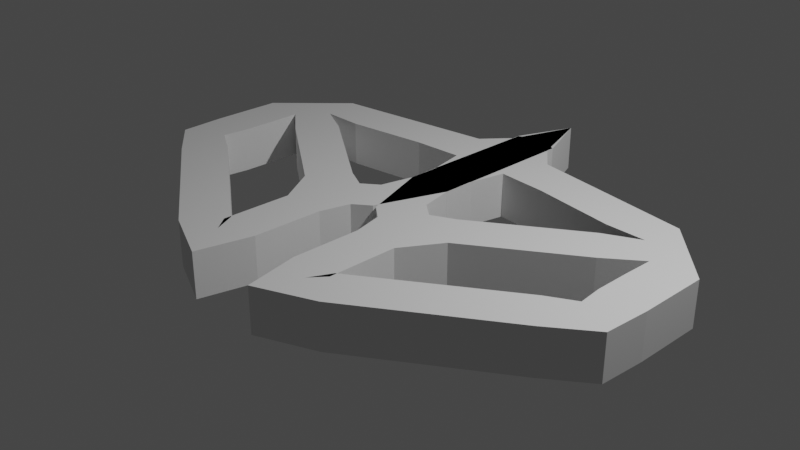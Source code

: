 # Source: logo.blend  (saved by Blender 2.91.10; exported with 4.5.12 LTS)
import bpy
from mathutils import Matrix  # noqa: F401  (used for matrix-valued properties, if any)

bpy.ops.wm.read_factory_settings(use_empty=True)
scene = bpy.context.scene
scene.name = 'Scene'

# ---- collections
col_collection = bpy.data.collections.new('Collection'); scene.collection.children.link(col_collection)

# ---- world
world_world = bpy.data.worlds.new('World'); scene.world = world_world
world_world.use_nodes = True; world_world.node_tree.nodes.clear()
_N = world_world.node_tree.nodes; _L = world_world.node_tree.links
n0 = _N.new('ShaderNodeOutputWorld'); n0.name = 'World Output'; n0.location = (300, 300)
n1 = _N.new('ShaderNodeBackground'); n1.name = 'Background'; n1.location = (10, 300)
n1.inputs[0].default_value = (0.05088, 0.05088, 0.05088, 1.0)
_L.new(n1.outputs[0], n0.inputs[0])
n0.is_active_output = True
world_world.color = (0.05088, 0.05088, 0.05088)
world_world.use_sun_shadow = False
world_world.sun_shadow_jitter_overblur = 0.0

# ---- cameras
cam_camera = bpy.data.cameras.new('Camera')
cam_camera.clip_end = 100.0
cam_camera.ortho_scale = 7.314

# ---- lights
light_light = bpy.data.lights.new('Light', 'POINT')
light_light.transmission_factor = 0.0
light_light.energy = 1000.0
light_light.shadow_soft_size = 0.1
light_light.shadow_maximum_resolution = 0.006
light_light.use_absolute_resolution = True

# ---- meshes
me_prostok_t = bpy.data.meshes.new('Prostokąt')
me_prostok_t.from_pydata([(0.4254, -2.182, -0.25), (0.6574, -1.739, -0.25), (0.6574, -1.739, 0.25), (0.4254, -2.182, 0.25), (-0.2557, 0.9457, -0.25), (0.2443, 0.9463, -0.25), (0.2443, 0.9463, 0.25), (-0.2557, 0.9457, 0.25), (3.002, -0.5491, -0.25), (2.56, -0.3171, -0.25), (2.56, -0.3171, 0.25), (3.002, -0.5491, 0.25), (2.263, 0.9983, -0.25), (2.345, 1.428, -0.25), (2.345, 1.428, 0.25), (2.263, 0.9983, 0.25), (1.809, 1.003, -0.25), (1.884, 1.497, -0.25), (1.884, 1.497, 0.25), (1.809, 1.003, 0.25), (1.348, 1.072, -0.25), (1.422, 1.567, -0.25), (1.422, 1.567, 0.25), (1.348, 1.072, 0.25), (0.8861, 1.141, -0.25), (0.9603, 1.636, -0.25), (0.9603, 1.636, 0.25), (0.8861, 1.141, 0.25), (0.3372, 1.178, -0.25), (0.4987, 1.705, -0.25), (0.4987, 1.705, 0.25), (0.3372, 1.178, 0.25), (3.028, -0.04517, -0.25), (2.528, -0.04886, -0.25), (2.528, -0.04886, 0.25), (3.028, -0.04517, 0.25), (3.025, 0.3409, -0.25), (2.525, 0.3372, -0.25), (2.525, 0.3372, 0.25), (3.025, 0.3409, 0.25), (3.022, 0.727, -0.25), (2.53, 0.6868, -0.25), (2.53, 0.6868, 0.25), (3.022, 0.727, 0.25), (0.2885, -1.576, -0.25), (0.7885, -1.572, -0.25), (0.7885, -1.572, 0.25), (0.2885, -1.576, 0.25), (0.2857, -1.19, -0.25), (0.7857, -1.186, -0.25), (0.7857, -1.186, 0.25), (0.2857, -1.19, 0.25), (0.2828, -0.804, -0.25), (0.7828, -0.8003, -0.25), (0.7828, -0.8003, 0.25), (0.2828, -0.804, 0.25), (0.5077, -0.08069, -0.25), (0.199, -0.474, -0.25), (0.199, -0.474, 0.25), (0.5077, -0.08069, 0.25), (0.331, 0.05798, -0.25), (0.0223, -0.3353, -0.25), (0.0223, -0.3353, 0.25), (0.331, 0.05798, 0.25), (-0.2514, 0.4267, -0.25), (0.2486, 0.4282, -0.25), (0.2486, 0.4282, 0.25), (-0.2514, 0.4267, 0.25), (0.25, 2.0, -0.25), (-0.25, 2.0, -0.25), (-0.25, 2.0, 0.25), (0.25, 2.0, 0.25), (-0.2543, 1.329, -0.25), (0.2457, 1.327, -0.25), (0.2457, 1.327, 0.25), (-0.2543, 1.329, 0.25), (-0.2528, 1.711, -0.25), (0.2471, 1.709, -0.25), (0.2471, 1.709, 0.25), (-0.2528, 1.711, 0.25), (-0.2514, 2.092, -0.25), (0.2486, 2.091, -0.25), (0.2486, 2.091, 0.25), (-0.2514, 2.092, 0.25), (-0.25, 1.145, -0.25), (-0.25, 1.145, 0.25), (0.25, 0.7636, -0.25), (-0.25, 0.7636, -0.25), (-0.25, 0.7636, 0.25), (0.25, 0.7636, 0.25), (1.882, 0.8087, -0.25), (2.164, 0.3956, -0.25), (2.164, 0.3956, 0.25), (1.882, 0.8087, 0.25), (1.509, 0.5542, -0.25), (1.791, 0.1411, -0.25), (1.791, 0.1411, 0.25), (1.509, 0.5542, 0.25), (1.136, 0.2996, -0.25), (1.417, -0.1135, -0.25), (1.417, -0.1135, 0.25), (1.136, 0.2996, 0.25), (0.7624, 0.04508, -0.25), (1.044, -0.368, -0.25), (1.044, -0.368, 0.25), (0.7624, 0.04508, 0.25), (2.549, -0.8942, -0.25), (2.267, -0.4811, -0.25), (2.267, -0.4811, 0.25), (2.549, -0.8942, 0.25), (2.175, -1.149, -0.25), (1.894, -0.7357, -0.25), (1.894, -0.7357, 0.25), (2.175, -1.149, 0.25), (1.802, -1.403, -0.25), (1.52, -0.9902, -0.25), (1.52, -0.9902, 0.25), (1.802, -1.403, 0.25), (1.429, -1.658, -0.25), (1.147, -1.245, -0.25), (1.147, -1.245, 0.25), (1.429, -1.658, 0.25), (1.056, -1.912, -0.25), (0.7738, -1.499, -0.25), (0.7738, -1.499, 0.25), (1.056, -1.912, 0.25), (-0.4254, -2.182, -0.25), (-0.6574, -1.739, -0.25), (-0.6574, -1.739, 0.25), (-0.4254, -2.182, 0.25), (0.2557, 0.9457, -0.25), (-0.2443, 0.9463, -0.25), (-0.2443, 0.9463, 0.25), (0.2557, 0.9457, 0.25), (-3.002, -0.5491, -0.25), (-2.56, -0.3171, -0.25), (-2.56, -0.3171, 0.25), (-3.002, -0.5491, 0.25), (0.0, 2.723, -0.25), (0.0, 2.223, -0.25), (0.0, 2.223, 0.25), (0.0, 2.723, 0.25), (-2.263, 0.9983, -0.25), (-2.345, 1.428, -0.25), (-2.345, 1.428, 0.25), (-2.263, 0.9983, 0.25), (-1.809, 1.003, -0.25), (-1.884, 1.497, -0.25), (-1.884, 1.497, 0.25), (-1.809, 1.003, 0.25), (-1.348, 1.072, -0.25), (-1.422, 1.567, -0.25), (-1.422, 1.567, 0.25), (-1.348, 1.072, 0.25), (-0.8861, 1.141, -0.25), (-0.9603, 1.636, -0.25), (-0.9603, 1.636, 0.25), (-0.8861, 1.141, 0.25), (-0.3372, 1.178, -0.25), (-0.4987, 1.705, -0.25), (-0.4987, 1.705, 0.25), (-0.3372, 1.178, 0.25), (-3.028, -0.04517, -0.25), (-2.528, -0.04886, -0.25), (-2.528, -0.04886, 0.25), (-3.028, -0.04517, 0.25), (-3.025, 0.3409, -0.25), (-2.525, 0.3372, -0.25), (-2.525, 0.3372, 0.25), (-3.025, 0.3409, 0.25), (-3.022, 0.727, -0.25), (-2.53, 0.6868, -0.25), (-2.53, 0.6868, 0.25), (-3.022, 0.727, 0.25), (-0.2885, -1.576, -0.25), (-0.7885, -1.572, -0.25), (-0.7885, -1.572, 0.25), (-0.2885, -1.576, 0.25), (-0.2857, -1.19, -0.25), (-0.7857, -1.186, -0.25), (-0.7857, -1.186, 0.25), (-0.2857, -1.19, 0.25), (-0.2828, -0.804, -0.25), (-0.7828, -0.8003, -0.25), (-0.7828, -0.8003, 0.25), (-0.2828, -0.804, 0.25), (-0.5077, -0.08069, -0.25), (-0.199, -0.474, -0.25), (-0.199, -0.474, 0.25), (-0.5077, -0.08069, 0.25), (-0.331, 0.05798, -0.25), (-0.0223, -0.3353, -0.25), (-0.0223, -0.3353, 0.25), (-0.331, 0.05798, 0.25), (0.2514, 0.4267, -0.25), (-0.2486, 0.4282, -0.25), (-0.2486, 0.4282, 0.25), (0.2514, 0.4267, 0.25), (-0.25, 2.0, -0.25), (0.25, 2.0, -0.25), (0.25, 2.0, 0.25), (-0.25, 2.0, 0.25), (0.2543, 1.329, -0.25), (-0.2457, 1.327, -0.25), (-0.2457, 1.327, 0.25), (0.2543, 1.329, 0.25), (0.2528, 1.711, -0.25), (-0.2471, 1.709, -0.25), (-0.2471, 1.709, 0.25), (0.2528, 1.711, 0.25), (0.2514, 2.092, -0.25), (-0.2486, 2.091, -0.25), (-0.2486, 2.091, 0.25), (0.2514, 2.092, 0.25), (0.25, 1.145, -0.25), (0.25, 1.145, 0.25), (-0.25, 0.7636, -0.25), (0.25, 0.7636, -0.25), (0.25, 0.7636, 0.25), (-0.25, 0.7636, 0.25), (-1.882, 0.8087, -0.25), (-2.164, 0.3956, -0.25), (-2.164, 0.3956, 0.25), (-1.882, 0.8087, 0.25), (-1.509, 0.5542, -0.25), (-1.791, 0.1411, -0.25), (-1.791, 0.1411, 0.25), (-1.509, 0.5542, 0.25), (-1.136, 0.2996, -0.25), (-1.417, -0.1135, -0.25), (-1.417, -0.1135, 0.25), (-1.136, 0.2996, 0.25), (-0.7624, 0.04508, -0.25), (-1.044, -0.368, -0.25), (-1.044, -0.368, 0.25), (-0.7624, 0.04508, 0.25), (-2.549, -0.8942, -0.25), (-2.267, -0.4811, -0.25), (-2.267, -0.4811, 0.25), (-2.549, -0.8942, 0.25), (-2.175, -1.149, -0.25), (-1.894, -0.7357, -0.25), (-1.894, -0.7357, 0.25), (-2.175, -1.149, 0.25), (-1.802, -1.403, -0.25), (-1.52, -0.9902, -0.25), (-1.52, -0.9902, 0.25), (-1.802, -1.403, 0.25), (-1.429, -1.658, -0.25), (-1.147, -1.245, -0.25), (-1.147, -1.245, 0.25), (-1.429, -1.658, 0.25), (-1.056, -1.912, -0.25), (-0.7738, -1.499, -0.25), (-0.7738, -1.499, 0.25), (-1.056, -1.912, 0.25)], [], [(69, 29, 28), (33, 34, 38, 37), (65, 60, 61), (65, 61, 64), (61, 62, 67), (61, 67, 64), (62, 63, 66), (62, 66, 67), (32, 33, 37, 36), (11, 8, 32, 35), (10, 11, 35, 34), (53, 52, 57), (69, 68, 29), (56, 102, 103), (9, 10, 34, 33), (8, 9, 33, 32), (31, 28, 24, 27), (30, 31, 27, 26), (29, 30, 26, 25), (28, 29, 25, 24), (55, 54, 58), (27, 24, 20, 23), (104, 105, 59), (26, 27, 23, 22), (25, 26, 22, 21), (24, 25, 21, 20), (23, 20, 16, 19), (22, 23, 19, 18), (69, 28, 84), (21, 22, 18, 17), (20, 21, 17, 16), (31, 30, 71), (31, 71, 70), (31, 70, 85), (40, 41, 12, 13), (15, 42, 43, 14), (19, 16, 12, 15), (18, 19, 15, 14), (17, 18, 14, 13), (16, 17, 13, 12), (103, 53, 57, 56), (104, 59, 58, 54), (85, 70, 69, 84), (43, 40, 13, 14), (103, 104, 54, 53), (68, 71, 30, 29), (66, 63, 60, 65), (52, 55, 58, 57), (59, 105, 102, 56), (34, 35, 39, 38), (35, 32, 36, 39), (36, 37, 41, 40), (37, 38, 42, 41), (38, 39, 43, 42), (39, 36, 40, 43), (44, 45, 1, 0), (45, 46, 2, 1), (46, 47, 3, 2), (47, 44, 0, 3), (48, 49, 45, 44), (49, 50, 46, 45), (50, 51, 47, 46), (51, 48, 44, 47), (52, 53, 49, 48), (53, 54, 50, 49), (54, 55, 51, 50), (55, 52, 48, 51), (56, 57, 61, 60), (57, 58, 62, 61), (58, 59, 63, 62), (59, 56, 60, 63), (4, 5, 65, 64), (5, 6, 66, 65), (6, 7, 67, 66), (7, 4, 64, 67), (68, 69, 139, 138), (69, 70, 140, 139), (70, 71, 141, 140), (71, 68, 138, 141), (72, 73, 5, 4), (73, 74, 6, 5), (74, 75, 7, 6), (75, 72, 4, 7), (76, 77, 73, 72), (77, 78, 74, 73), (78, 79, 75, 74), (79, 76, 72, 75), (80, 81, 77, 76), (81, 82, 78, 77), (82, 83, 79, 78), (83, 80, 76, 79), (138, 139, 81, 80), (139, 140, 82, 81), (140, 141, 83, 82), (141, 138, 80, 83), (86, 87, 84, 28), (87, 88, 85, 84), (88, 89, 31, 85), (89, 86, 28, 31), (65, 64, 87, 86), (64, 67, 88, 87), (67, 66, 89, 88), (66, 65, 86, 89), (12, 41, 91, 90), (41, 42, 92, 91), (42, 15, 93, 92), (15, 12, 90, 93), (90, 91, 95, 94), (91, 92, 96, 95), (92, 93, 97, 96), (93, 90, 94, 97), (94, 95, 99, 98), (95, 96, 100, 99), (96, 97, 101, 100), (97, 94, 98, 101), (98, 99, 103, 102), (99, 100, 104, 103), (100, 101, 105, 104), (101, 98, 102, 105), (106, 107, 9, 8), (107, 108, 10, 9), (108, 109, 11, 10), (109, 106, 8, 11), (110, 111, 107, 106), (111, 112, 108, 107), (112, 113, 109, 108), (113, 110, 106, 109), (114, 115, 111, 110), (115, 116, 112, 111), (116, 117, 113, 112), (117, 114, 110, 113), (118, 119, 115, 114), (119, 120, 116, 115), (120, 121, 117, 116), (121, 118, 114, 117), (122, 123, 119, 118), (123, 124, 120, 119), (124, 125, 121, 120), (125, 122, 118, 121), (0, 1, 123, 122), (1, 2, 124, 123), (2, 3, 125, 124), (3, 0, 122, 125), (199, 158, 159), (163, 167, 168, 164), (195, 191, 190), (195, 194, 191), (191, 197, 192), (191, 194, 197), (192, 196, 193), (192, 197, 196), (162, 166, 167, 163), (137, 165, 162, 134), (136, 164, 165, 137), (183, 187, 182), (199, 159, 198), (186, 233, 232), (135, 163, 164, 136), (134, 162, 163, 135), (161, 157, 154, 158), (160, 156, 157, 161), (159, 155, 156, 160), (158, 154, 155, 159), (185, 188, 184), (157, 153, 150, 154), (234, 189, 235), (156, 152, 153, 157), (155, 151, 152, 156), (154, 150, 151, 155), (153, 149, 146, 150), (152, 148, 149, 153), (199, 214, 158), (151, 147, 148, 152), (150, 146, 147, 151), (161, 201, 160), (161, 200, 201), (161, 215, 200), (170, 143, 142, 171), (145, 144, 173, 172), (149, 145, 142, 146), (148, 144, 145, 149), (147, 143, 144, 148), (146, 142, 143, 147), (233, 186, 187, 183), (234, 184, 188, 189), (215, 214, 199, 200), (173, 144, 143, 170), (233, 183, 184, 234), (198, 159, 160, 201), (196, 195, 190, 193), (182, 187, 188, 185), (189, 186, 232, 235), (164, 168, 169, 165), (165, 169, 166, 162), (166, 170, 171, 167), (167, 171, 172, 168), (168, 172, 173, 169), (169, 173, 170, 166), (174, 126, 127, 175), (175, 127, 128, 176), (176, 128, 129, 177), (177, 129, 126, 174), (178, 174, 175, 179), (179, 175, 176, 180), (180, 176, 177, 181), (181, 177, 174, 178), (182, 178, 179, 183), (183, 179, 180, 184), (184, 180, 181, 185), (185, 181, 178, 182), (186, 190, 191, 187), (187, 191, 192, 188), (188, 192, 193, 189), (189, 193, 190, 186), (130, 194, 195, 131), (131, 195, 196, 132), (132, 196, 197, 133), (133, 197, 194, 130), (198, 138, 139, 199), (199, 139, 140, 200), (200, 140, 141, 201), (201, 141, 138, 198), (202, 130, 131, 203), (203, 131, 132, 204), (204, 132, 133, 205), (205, 133, 130, 202), (206, 202, 203, 207), (207, 203, 204, 208), (208, 204, 205, 209), (209, 205, 202, 206), (210, 206, 207, 211), (211, 207, 208, 212), (212, 208, 209, 213), (213, 209, 206, 210), (138, 210, 211, 139), (139, 211, 212, 140), (140, 212, 213, 141), (141, 213, 210, 138), (216, 158, 214, 217), (217, 214, 215, 218), (218, 215, 161, 219), (219, 161, 158, 216), (195, 216, 217, 194), (194, 217, 218, 197), (197, 218, 219, 196), (196, 219, 216, 195), (142, 220, 221, 171), (171, 221, 222, 172), (172, 222, 223, 145), (145, 223, 220, 142), (220, 224, 225, 221), (221, 225, 226, 222), (222, 226, 227, 223), (223, 227, 224, 220), (224, 228, 229, 225), (225, 229, 230, 226), (226, 230, 231, 227), (227, 231, 228, 224), (228, 232, 233, 229), (229, 233, 234, 230), (230, 234, 235, 231), (231, 235, 232, 228), (236, 134, 135, 237), (237, 135, 136, 238), (238, 136, 137, 239), (239, 137, 134, 236), (240, 236, 237, 241), (241, 237, 238, 242), (242, 238, 239, 243), (243, 239, 236, 240), (244, 240, 241, 245), (245, 241, 242, 246), (246, 242, 243, 247), (247, 243, 240, 244), (248, 244, 245, 249), (249, 245, 246, 250), (250, 246, 247, 251), (251, 247, 244, 248), (252, 248, 249, 253), (253, 249, 250, 254), (254, 250, 251, 255), (255, 251, 248, 252), (126, 252, 253, 127), (127, 253, 254, 128), (128, 254, 255, 129), (129, 255, 252, 126)])
me_prostok_t.use_remesh_fix_poles = True
me_prostok_t.use_remesh_preserve_attributes = False
me_prostok_t.use_mirror_vertex_groups = False
me_prostok_t.update()

# ---- objects
ob_light = bpy.data.objects.new('Light', light_light)
ob_camera = bpy.data.objects.new('Camera', cam_camera)
ob_prostok_t = bpy.data.objects.new('Prostokąt', me_prostok_t)

# ---- transforms, parenting, visibility, modifiers, constraints
ob_light.location = (4.076, 1.005, 5.904)
ob_light.rotation_euler = (0.6503, 0.05522, 1.866)
ob_light.lock_rotations_4d = False
ob_light.empty_display_type = 'ARROWS'
ob_light.color = (0.0, 0.0, 0.0, 0.0)
ob_light.lineart.crease_threshold = 0.0
ob_camera.location = (7.359, -6.926, 4.958)
ob_camera.rotation_euler = (1.109, 0.0, 0.8149)
ob_camera.lock_rotations_4d = False
ob_camera.empty_display_type = 'ARROWS'
ob_camera.color = (0.0, 0.0, 0.0, 0.0)
ob_camera.display_type = 'WIRE'
ob_camera.lineart.crease_threshold = 0.0
ob_prostok_t.location = (0.0, 0.0, 0.0)
ob_prostok_t.lineart.crease_threshold = 0.0

# ---- collection membership
col_collection.objects.link(ob_light)
col_collection.objects.link(ob_camera)
col_collection.objects.link(ob_prostok_t)

# ---- scene / render settings (as saved in the file)
scene.camera = ob_camera
scene.frame_start = 1; scene.frame_end = 250; scene.frame_set(1)
scene.render.engine = 'BLENDER_EEVEE_NEXT'
scene.cycles.use_denoising = False
scene.cycles.samples = 128
scene.cycles.sampling_pattern = 'TABULATED_SOBOL'
scene.cycles.use_adaptive_sampling = False
scene.cycles.use_light_tree = False
scene.view_settings.view_transform = 'Filmic'
bpy.context.view_layer.update()
